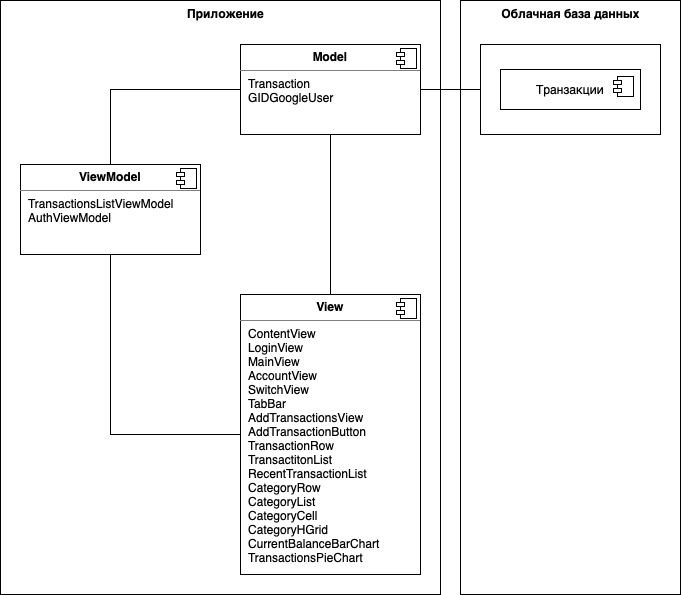

The diagram above was exported from draw.io. Its source (the exported page's mxGraphModel, read from the mxfile embedded in the PNG):
<mxGraphModel dx="1242" dy="827" grid="1" gridSize="10" guides="1" tooltips="1" connect="1" arrows="1" fold="1" page="1" pageScale="1" pageWidth="850" pageHeight="1100" math="0" shadow="0">
  <root>
    <mxCell id="0" />
    <mxCell id="1" parent="0" />
    <mxCell id="R-29qIR1HwlF2T8Y3gmU-11" style="edgeStyle=orthogonalEdgeStyle;rounded=0;orthogonalLoop=1;jettySize=auto;html=1;exitX=0.5;exitY=1;exitDx=0;exitDy=0;entryX=0;entryY=0.5;entryDx=0;entryDy=0;endArrow=none;endFill=0;" parent="1" source="R-29qIR1HwlF2T8Y3gmU-1" target="R-29qIR1HwlF2T8Y3gmU-7" edge="1">
      <mxGeometry relative="1" as="geometry" />
    </mxCell>
    <mxCell id="R-29qIR1HwlF2T8Y3gmU-12" style="edgeStyle=orthogonalEdgeStyle;rounded=0;orthogonalLoop=1;jettySize=auto;html=1;entryX=0;entryY=0.5;entryDx=0;entryDy=0;exitX=0.5;exitY=0;exitDx=0;exitDy=0;endArrow=none;endFill=0;" parent="1" source="R-29qIR1HwlF2T8Y3gmU-1" target="R-29qIR1HwlF2T8Y3gmU-5" edge="1">
      <mxGeometry relative="1" as="geometry" />
    </mxCell>
    <mxCell id="R-29qIR1HwlF2T8Y3gmU-1" value="&lt;p style=&quot;margin:0px;margin-top:6px;text-align:center;&quot;&gt;&lt;b&gt;ViewModel&lt;/b&gt;&lt;/p&gt;&lt;hr size=&quot;1&quot; style=&quot;border-style:solid;&quot;&gt;&lt;p style=&quot;margin:0px;margin-left:8px;&quot;&gt;TransactionsListViewModel&lt;br&gt;&lt;/p&gt;&lt;p style=&quot;margin:0px;margin-left:8px;&quot;&gt;AuthViewModel&lt;/p&gt;" style="align=left;overflow=fill;html=1;dropTarget=0;whiteSpace=wrap;" parent="1" vertex="1">
      <mxGeometry x="260" y="390" width="180" height="90" as="geometry" />
    </mxCell>
    <mxCell id="R-29qIR1HwlF2T8Y3gmU-2" value="" style="shape=component;jettyWidth=8;jettyHeight=4;" parent="R-29qIR1HwlF2T8Y3gmU-1" vertex="1">
      <mxGeometry x="1" width="20" height="20" relative="1" as="geometry">
        <mxPoint x="-24" y="4" as="offset" />
      </mxGeometry>
    </mxCell>
    <mxCell id="R-29qIR1HwlF2T8Y3gmU-9" style="edgeStyle=orthogonalEdgeStyle;rounded=0;orthogonalLoop=1;jettySize=auto;html=1;endArrow=none;endFill=0;" parent="1" source="R-29qIR1HwlF2T8Y3gmU-5" target="R-29qIR1HwlF2T8Y3gmU-7" edge="1">
      <mxGeometry relative="1" as="geometry" />
    </mxCell>
    <mxCell id="R-29qIR1HwlF2T8Y3gmU-15" value="" style="edgeStyle=orthogonalEdgeStyle;rounded=0;orthogonalLoop=1;jettySize=auto;html=1;endArrow=none;endFill=0;" parent="1" source="R-29qIR1HwlF2T8Y3gmU-5" target="R-29qIR1HwlF2T8Y3gmU-13" edge="1">
      <mxGeometry relative="1" as="geometry" />
    </mxCell>
    <mxCell id="R-29qIR1HwlF2T8Y3gmU-5" value="&lt;p style=&quot;margin:0px;margin-top:6px;text-align:center;&quot;&gt;&lt;b&gt;Model&lt;/b&gt;&lt;/p&gt;&lt;hr size=&quot;1&quot; style=&quot;border-style:solid;&quot;&gt;&lt;p style=&quot;margin:0px;margin-left:8px;&quot;&gt;Transaction&lt;/p&gt;&lt;p style=&quot;margin:0px;margin-left:8px;&quot;&gt;GIDGoogleUser&lt;/p&gt;" style="align=left;overflow=fill;html=1;dropTarget=0;whiteSpace=wrap;" parent="1" vertex="1">
      <mxGeometry x="480" y="270" width="180" height="90" as="geometry" />
    </mxCell>
    <mxCell id="R-29qIR1HwlF2T8Y3gmU-6" value="" style="shape=component;jettyWidth=8;jettyHeight=4;" parent="R-29qIR1HwlF2T8Y3gmU-5" vertex="1">
      <mxGeometry x="1" width="20" height="20" relative="1" as="geometry">
        <mxPoint x="-24" y="4" as="offset" />
      </mxGeometry>
    </mxCell>
    <mxCell id="R-29qIR1HwlF2T8Y3gmU-7" value="&lt;p style=&quot;margin:0px;margin-top:6px;text-align:center;&quot;&gt;&lt;b&gt;View&lt;/b&gt;&lt;/p&gt;&lt;hr size=&quot;1&quot; style=&quot;border-style:solid;&quot;&gt;&lt;p style=&quot;margin:0px;margin-left:8px;&quot;&gt;ContentView&lt;/p&gt;&lt;p style=&quot;margin:0px;margin-left:8px;&quot;&gt;LoginView&lt;/p&gt;&lt;p style=&quot;margin:0px;margin-left:8px;&quot;&gt;MainView&lt;/p&gt;&lt;p style=&quot;margin:0px;margin-left:8px;&quot;&gt;AccountView&lt;/p&gt;&lt;p style=&quot;margin:0px;margin-left:8px;&quot;&gt;SwitchView&lt;/p&gt;&lt;p style=&quot;margin:0px;margin-left:8px;&quot;&gt;TabBar&lt;/p&gt;&lt;p style=&quot;margin:0px;margin-left:8px;&quot;&gt;AddTransactionsView&lt;/p&gt;&lt;p style=&quot;margin:0px;margin-left:8px;&quot;&gt;AddTransactionButton&lt;/p&gt;&lt;p style=&quot;margin:0px;margin-left:8px;&quot;&gt;TransactionRow&lt;br&gt;&lt;/p&gt;&lt;p style=&quot;margin:0px;margin-left:8px;&quot;&gt;TransactitonList&lt;/p&gt;&lt;p style=&quot;margin:0px;margin-left:8px;&quot;&gt;RecentTransactionList&lt;/p&gt;&lt;p style=&quot;margin:0px;margin-left:8px;&quot;&gt;CategoryRow&lt;br&gt;&lt;/p&gt;&lt;p style=&quot;margin:0px;margin-left:8px;&quot;&gt;CategoryList&lt;/p&gt;&lt;p style=&quot;margin:0px;margin-left:8px;&quot;&gt;CategoryCell&lt;br&gt;&lt;/p&gt;&lt;p style=&quot;margin:0px;margin-left:8px;&quot;&gt;CategoryHGrid&lt;br&gt;&lt;/p&gt;&lt;p style=&quot;margin:0px;margin-left:8px;&quot;&gt;CurrentBalanceBarChart&lt;/p&gt;&lt;p style=&quot;margin:0px;margin-left:8px;&quot;&gt;TransactionsPieChart&lt;/p&gt;&lt;p style=&quot;margin:0px;margin-left:8px;&quot;&gt;&lt;br&gt;&lt;/p&gt;" style="align=left;overflow=fill;html=1;dropTarget=0;whiteSpace=wrap;" parent="1" vertex="1">
      <mxGeometry x="480" y="520" width="180" height="280" as="geometry" />
    </mxCell>
    <mxCell id="R-29qIR1HwlF2T8Y3gmU-8" value="" style="shape=component;jettyWidth=8;jettyHeight=4;" parent="R-29qIR1HwlF2T8Y3gmU-7" vertex="1">
      <mxGeometry x="1" width="20" height="20" relative="1" as="geometry">
        <mxPoint x="-24" y="4" as="offset" />
      </mxGeometry>
    </mxCell>
    <mxCell id="R-29qIR1HwlF2T8Y3gmU-13" value="" style="html=1;whiteSpace=wrap;" parent="1" vertex="1">
      <mxGeometry x="720" y="270" width="180" height="90" as="geometry" />
    </mxCell>
    <mxCell id="R-29qIR1HwlF2T8Y3gmU-18" value="Транзакции" style="html=1;dropTarget=0;whiteSpace=wrap;" parent="1" vertex="1">
      <mxGeometry x="740" y="295" width="140" height="40" as="geometry" />
    </mxCell>
    <mxCell id="R-29qIR1HwlF2T8Y3gmU-19" value="" style="shape=module;jettyWidth=8;jettyHeight=4;" parent="R-29qIR1HwlF2T8Y3gmU-18" vertex="1">
      <mxGeometry x="1" width="20" height="20" relative="1" as="geometry">
        <mxPoint x="-27" y="7" as="offset" />
      </mxGeometry>
    </mxCell>
    <mxCell id="R-29qIR1HwlF2T8Y3gmU-20" value="Приложение" style="text;align=center;fontStyle=1;verticalAlign=middle;spacingLeft=3;spacingRight=3;strokeColor=none;rotatable=0;points=[[0,0.5],[1,0.5]];portConstraint=eastwest;html=1;" parent="1" vertex="1">
      <mxGeometry x="425" y="226" width="80" height="26" as="geometry" />
    </mxCell>
    <mxCell id="R-29qIR1HwlF2T8Y3gmU-21" value="Облачная база данных" style="text;align=center;fontStyle=1;verticalAlign=middle;spacingLeft=3;spacingRight=3;strokeColor=none;rotatable=0;points=[[0,0.5],[1,0.5]];portConstraint=eastwest;html=1;" parent="1" vertex="1">
      <mxGeometry x="770" y="226" width="80" height="26" as="geometry" />
    </mxCell>
    <mxCell id="xExjH2YsVkCZlIm5ScC3-1" value="" style="rounded=0;whiteSpace=wrap;html=1;fillColor=none;" vertex="1" parent="1">
      <mxGeometry x="240" y="226" width="440" height="594" as="geometry" />
    </mxCell>
    <mxCell id="xExjH2YsVkCZlIm5ScC3-2" value="" style="rounded=0;whiteSpace=wrap;html=1;fillColor=none;" vertex="1" parent="1">
      <mxGeometry x="700" y="226" width="220" height="594" as="geometry" />
    </mxCell>
  </root>
</mxGraphModel>